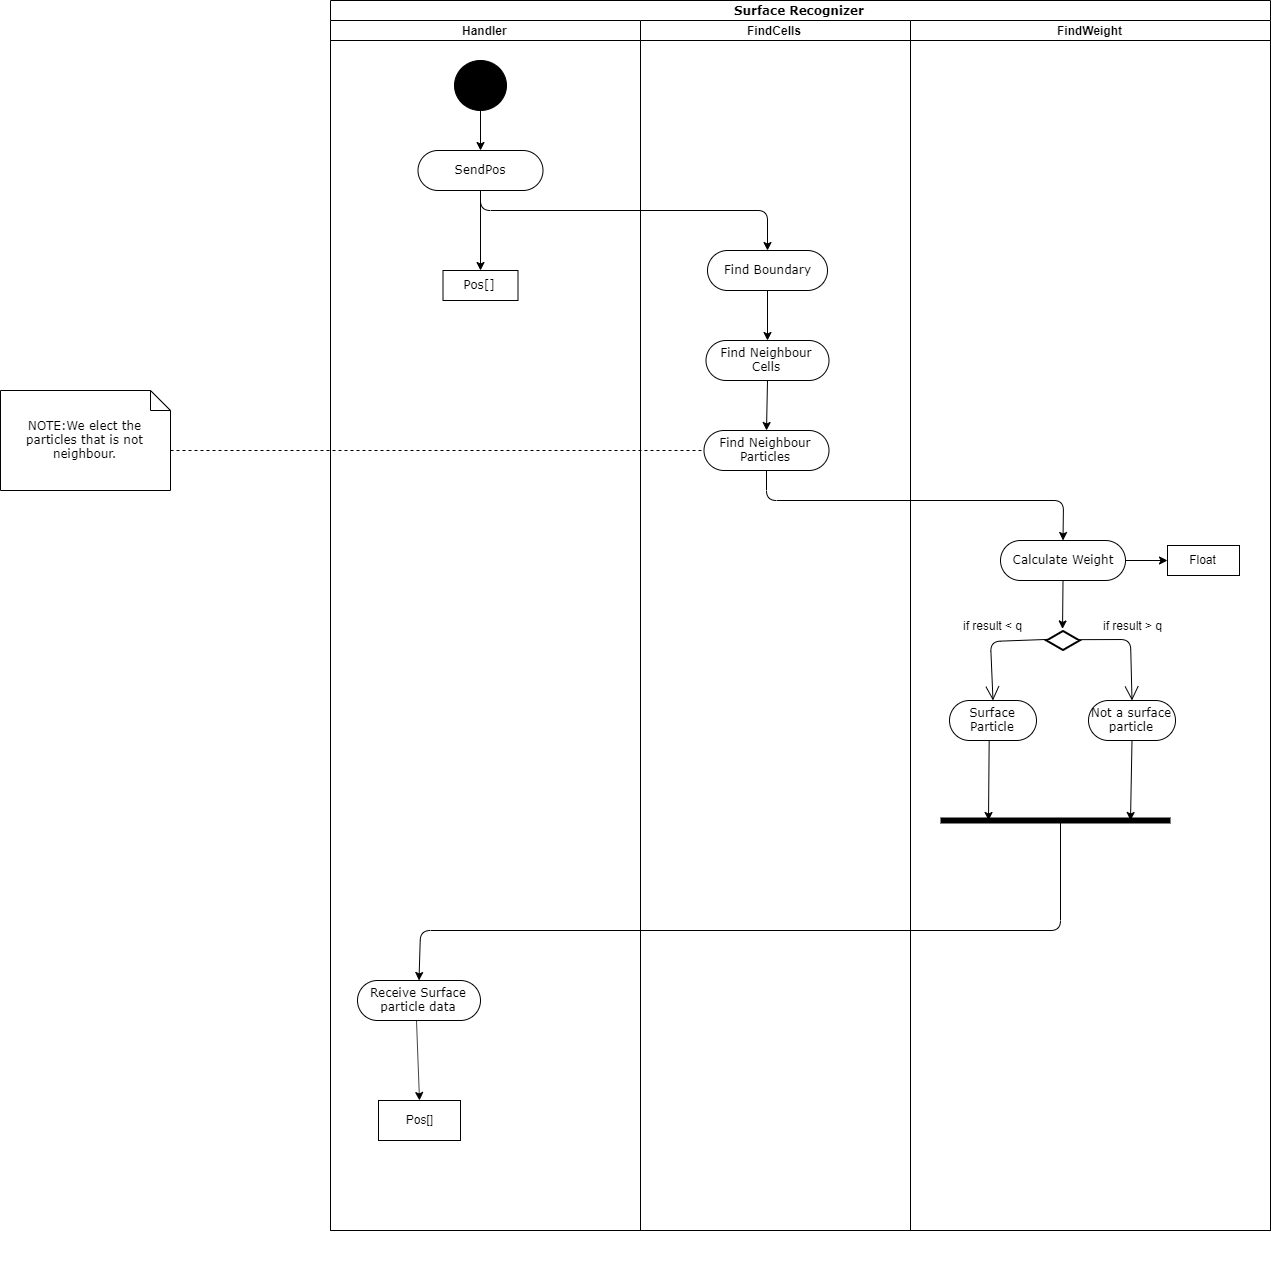

The diagram above was exported from draw.io. Its source (the exported page's mxGraphModel, read from the mxfile embedded in the PNG):
<mxGraphModel dx="2523" dy="1939" grid="1" gridSize="10" guides="1" tooltips="1" connect="1" arrows="1" fold="1" page="1" pageScale="1" pageWidth="850" pageHeight="1100" background="#ffffff" math="0" shadow="0">
  <root>
    <mxCell id="0" />
    <mxCell id="1" parent="0" />
    <mxCell id="iyxIDx-SKi2XZ2hmheYC-2" value="Surface Recognizer" style="swimlane;html=1;childLayout=stackLayout;startSize=20;rounded=0;shadow=0;comic=0;labelBackgroundColor=none;strokeWidth=1;fontFamily=Verdana;fontSize=12;align=center;" parent="1" vertex="1">
      <mxGeometry x="-480" y="-220" width="940" height="1230" as="geometry">
        <mxRectangle x="40" y="20" width="60" height="20" as="alternateBounds" />
      </mxGeometry>
    </mxCell>
    <mxCell id="iyxIDx-SKi2XZ2hmheYC-3" value="Handler" style="swimlane;html=1;startSize=20;" parent="iyxIDx-SKi2XZ2hmheYC-2" vertex="1">
      <mxGeometry y="20" width="310" height="1210" as="geometry" />
    </mxCell>
    <mxCell id="iyxIDx-SKi2XZ2hmheYC-128" value="" style="ellipse;whiteSpace=wrap;html=1;rounded=0;shadow=0;comic=0;labelBackgroundColor=none;strokeWidth=1;fillColor=#000000;fontFamily=Verdana;fontSize=12;align=center;" parent="iyxIDx-SKi2XZ2hmheYC-3" vertex="1">
      <mxGeometry x="124" y="40" width="52" height="50" as="geometry" />
    </mxCell>
    <mxCell id="iyxIDx-SKi2XZ2hmheYC-133" value="SendPos" style="rounded=1;whiteSpace=wrap;html=1;shadow=0;comic=0;labelBackgroundColor=none;strokeWidth=1;fontFamily=Verdana;fontSize=12;align=center;arcSize=50;" parent="iyxIDx-SKi2XZ2hmheYC-3" vertex="1">
      <mxGeometry x="87.5" y="130" width="125" height="40" as="geometry" />
    </mxCell>
    <mxCell id="iyxIDx-SKi2XZ2hmheYC-138" value="Pos[]" style="rounded=0;whiteSpace=wrap;html=1;shadow=0;comic=0;labelBackgroundColor=none;strokeWidth=1;fontFamily=Verdana;fontSize=12;align=center;arcSize=50;" parent="iyxIDx-SKi2XZ2hmheYC-3" vertex="1">
      <mxGeometry x="112.5" y="250" width="75" height="30" as="geometry" />
    </mxCell>
    <mxCell id="9pK3nnr7afZYVy23vYZ--10" value="" style="endArrow=classic;html=1;entryX=0.5;entryY=0;entryDx=0;entryDy=0;exitX=0.5;exitY=1;exitDx=0;exitDy=0;" edge="1" parent="iyxIDx-SKi2XZ2hmheYC-3" source="iyxIDx-SKi2XZ2hmheYC-128" target="iyxIDx-SKi2XZ2hmheYC-133">
      <mxGeometry width="50" height="50" relative="1" as="geometry">
        <mxPoint x="30" y="340" as="sourcePoint" />
        <mxPoint x="80" y="290" as="targetPoint" />
      </mxGeometry>
    </mxCell>
    <mxCell id="9pK3nnr7afZYVy23vYZ--27" value="Receive Surface particle data" style="rounded=1;whiteSpace=wrap;html=1;shadow=0;comic=0;labelBackgroundColor=none;strokeWidth=1;fontFamily=Verdana;fontSize=12;align=center;arcSize=50;" vertex="1" parent="iyxIDx-SKi2XZ2hmheYC-3">
      <mxGeometry x="27" y="960" width="123" height="40" as="geometry" />
    </mxCell>
    <mxCell id="9pK3nnr7afZYVy23vYZ--31" value="" style="endArrow=classic;html=1;strokeWidth=1;exitX=0.5;exitY=1;exitDx=0;exitDy=0;entryX=0.5;entryY=0;entryDx=0;entryDy=0;" edge="1" parent="iyxIDx-SKi2XZ2hmheYC-3" source="iyxIDx-SKi2XZ2hmheYC-133" target="iyxIDx-SKi2XZ2hmheYC-138">
      <mxGeometry width="50" height="50" relative="1" as="geometry">
        <mxPoint x="110" y="370" as="sourcePoint" />
        <mxPoint x="160" y="320" as="targetPoint" />
      </mxGeometry>
    </mxCell>
    <mxCell id="9pK3nnr7afZYVy23vYZ--33" value="Pos[]" style="rounded=0;whiteSpace=wrap;html=1;strokeWidth=1;" vertex="1" parent="iyxIDx-SKi2XZ2hmheYC-3">
      <mxGeometry x="48" y="1080" width="82" height="40" as="geometry" />
    </mxCell>
    <mxCell id="9pK3nnr7afZYVy23vYZ--34" value="" style="endArrow=classic;html=1;strokeWidth=1;entryX=0.5;entryY=0;entryDx=0;entryDy=0;" edge="1" parent="iyxIDx-SKi2XZ2hmheYC-3" target="9pK3nnr7afZYVy23vYZ--33">
      <mxGeometry width="50" height="50" relative="1" as="geometry">
        <mxPoint x="86" y="1000" as="sourcePoint" />
        <mxPoint x="240" y="990" as="targetPoint" />
      </mxGeometry>
    </mxCell>
    <mxCell id="iyxIDx-SKi2XZ2hmheYC-12" value="FindCells" style="swimlane;html=1;startSize=20;" parent="iyxIDx-SKi2XZ2hmheYC-2" vertex="1">
      <mxGeometry x="310" y="20" width="270" height="1210" as="geometry" />
    </mxCell>
    <mxCell id="iyxIDx-SKi2XZ2hmheYC-132" value="Find Boundary" style="rounded=1;whiteSpace=wrap;html=1;shadow=0;comic=0;labelBackgroundColor=none;strokeWidth=1;fontFamily=Verdana;fontSize=12;align=center;arcSize=50;" parent="iyxIDx-SKi2XZ2hmheYC-12" vertex="1">
      <mxGeometry x="67" y="230" width="120" height="40" as="geometry" />
    </mxCell>
    <mxCell id="iyxIDx-SKi2XZ2hmheYC-142" value="Find Neighbour Cells" style="rounded=1;whiteSpace=wrap;html=1;shadow=0;comic=0;labelBackgroundColor=none;strokeWidth=1;fontFamily=Verdana;fontSize=12;align=center;arcSize=50;" parent="iyxIDx-SKi2XZ2hmheYC-12" vertex="1">
      <mxGeometry x="65.5" y="320" width="123" height="40" as="geometry" />
    </mxCell>
    <mxCell id="9pK3nnr7afZYVy23vYZ--2" value="Find Neighbour Particles" style="rounded=1;whiteSpace=wrap;html=1;shadow=0;comic=0;labelBackgroundColor=none;strokeWidth=1;fontFamily=Verdana;fontSize=12;align=center;arcSize=50;" vertex="1" parent="iyxIDx-SKi2XZ2hmheYC-12">
      <mxGeometry x="63.5" y="410" width="125" height="40" as="geometry" />
    </mxCell>
    <mxCell id="9pK3nnr7afZYVy23vYZ--11" value="" style="endArrow=classic;html=1;exitX=0.5;exitY=1;exitDx=0;exitDy=0;entryX=0.5;entryY=0;entryDx=0;entryDy=0;" edge="1" parent="iyxIDx-SKi2XZ2hmheYC-12" source="iyxIDx-SKi2XZ2hmheYC-132" target="iyxIDx-SKi2XZ2hmheYC-142">
      <mxGeometry width="50" height="50" relative="1" as="geometry">
        <mxPoint x="210" y="330" as="sourcePoint" />
        <mxPoint x="260" y="280" as="targetPoint" />
      </mxGeometry>
    </mxCell>
    <mxCell id="9pK3nnr7afZYVy23vYZ--13" value="" style="endArrow=classic;html=1;exitX=0.5;exitY=1;exitDx=0;exitDy=0;entryX=0.5;entryY=0;entryDx=0;entryDy=0;" edge="1" parent="iyxIDx-SKi2XZ2hmheYC-12" source="iyxIDx-SKi2XZ2hmheYC-142" target="9pK3nnr7afZYVy23vYZ--2">
      <mxGeometry width="50" height="50" relative="1" as="geometry">
        <mxPoint x="35.5" y="360" as="sourcePoint" />
        <mxPoint x="35.5" y="410" as="targetPoint" />
      </mxGeometry>
    </mxCell>
    <mxCell id="iyxIDx-SKi2XZ2hmheYC-28" value="FindWeight" style="swimlane;html=1;startSize=20;" parent="iyxIDx-SKi2XZ2hmheYC-2" vertex="1">
      <mxGeometry x="580" y="20" width="360" height="1210" as="geometry" />
    </mxCell>
    <mxCell id="9pK3nnr7afZYVy23vYZ--5" value="Calculate Weight" style="rounded=1;whiteSpace=wrap;html=1;shadow=0;comic=0;labelBackgroundColor=none;strokeWidth=1;fontFamily=Verdana;fontSize=12;align=center;arcSize=50;" vertex="1" parent="iyxIDx-SKi2XZ2hmheYC-28">
      <mxGeometry x="90" y="520" width="125" height="40" as="geometry" />
    </mxCell>
    <mxCell id="iyxIDx-SKi2XZ2hmheYC-144" value="" style="html=1;whiteSpace=wrap;aspect=fixed;shape=isoRectangle;strokeWidth=2;" parent="iyxIDx-SKi2XZ2hmheYC-28" vertex="1">
      <mxGeometry x="136" y="610" width="33" height="20" as="geometry" />
    </mxCell>
    <mxCell id="iyxIDx-SKi2XZ2hmheYC-148" value="" style="endArrow=open;endFill=1;endSize=12;html=1;exitX=0.934;exitY=0.458;exitDx=0;exitDy=0;exitPerimeter=0;entryX=0.5;entryY=0;entryDx=0;entryDy=0;" parent="iyxIDx-SKi2XZ2hmheYC-28" source="iyxIDx-SKi2XZ2hmheYC-144" edge="1" target="iyxIDx-SKi2XZ2hmheYC-150">
      <mxGeometry width="160" relative="1" as="geometry">
        <mxPoint x="253.5" y="639.9999999999998" as="sourcePoint" />
        <mxPoint x="230" y="670" as="targetPoint" />
        <Array as="points">
          <mxPoint x="220" y="619" />
        </Array>
      </mxGeometry>
    </mxCell>
    <mxCell id="iyxIDx-SKi2XZ2hmheYC-149" value="Surface Particle" style="rounded=1;whiteSpace=wrap;html=1;shadow=0;comic=0;labelBackgroundColor=none;strokeWidth=1;fontFamily=Verdana;fontSize=12;align=center;arcSize=50;" parent="iyxIDx-SKi2XZ2hmheYC-28" vertex="1">
      <mxGeometry x="39" y="680" width="87" height="40" as="geometry" />
    </mxCell>
    <mxCell id="iyxIDx-SKi2XZ2hmheYC-145" value="" style="endArrow=open;endFill=1;endSize=12;html=1;entryX=0.5;entryY=0;entryDx=0;entryDy=0;exitX=0.045;exitY=0.445;exitDx=0;exitDy=0;exitPerimeter=0;" parent="iyxIDx-SKi2XZ2hmheYC-28" edge="1" target="iyxIDx-SKi2XZ2hmheYC-149" source="iyxIDx-SKi2XZ2hmheYC-144">
      <mxGeometry width="160" relative="1" as="geometry">
        <mxPoint x="124.5" y="621" as="sourcePoint" />
        <mxPoint x="74.5" y="690" as="targetPoint" />
        <Array as="points">
          <mxPoint x="80" y="621" />
        </Array>
      </mxGeometry>
    </mxCell>
    <mxCell id="iyxIDx-SKi2XZ2hmheYC-150" value="Not a surface particle" style="rounded=1;whiteSpace=wrap;html=1;shadow=0;comic=0;labelBackgroundColor=none;strokeWidth=1;fontFamily=Verdana;fontSize=12;align=center;arcSize=50;" parent="iyxIDx-SKi2XZ2hmheYC-28" vertex="1">
      <mxGeometry x="178" y="680" width="87" height="40" as="geometry" />
    </mxCell>
    <mxCell id="iyxIDx-SKi2XZ2hmheYC-146" value="if result &amp;lt; q" style="text;html=1;align=center;verticalAlign=middle;resizable=0;points=[];;autosize=1;" parent="iyxIDx-SKi2XZ2hmheYC-28" vertex="1">
      <mxGeometry x="47.5" y="595" width="70" height="20" as="geometry" />
    </mxCell>
    <mxCell id="iyxIDx-SKi2XZ2hmheYC-147" value="if result &amp;gt; q" style="text;html=1;align=center;verticalAlign=middle;resizable=0;points=[];;autosize=1;" parent="iyxIDx-SKi2XZ2hmheYC-28" vertex="1">
      <mxGeometry x="187" y="595" width="70" height="20" as="geometry" />
    </mxCell>
    <mxCell id="9pK3nnr7afZYVy23vYZ--16" value="" style="endArrow=classic;html=1;exitX=0.5;exitY=1;exitDx=0;exitDy=0;entryX=0.486;entryY=-0.079;entryDx=0;entryDy=0;entryPerimeter=0;" edge="1" parent="iyxIDx-SKi2XZ2hmheYC-28" source="9pK3nnr7afZYVy23vYZ--5" target="iyxIDx-SKi2XZ2hmheYC-144">
      <mxGeometry width="50" height="50" relative="1" as="geometry">
        <mxPoint x="-123" y="380" as="sourcePoint" />
        <mxPoint x="153" y="601" as="targetPoint" />
      </mxGeometry>
    </mxCell>
    <mxCell id="9pK3nnr7afZYVy23vYZ--22" value="" style="endArrow=classic;html=1;exitX=0.456;exitY=1.005;exitDx=0;exitDy=0;exitPerimeter=0;" edge="1" parent="iyxIDx-SKi2XZ2hmheYC-28" source="iyxIDx-SKi2XZ2hmheYC-149">
      <mxGeometry width="50" height="50" relative="1" as="geometry">
        <mxPoint x="140" y="800" as="sourcePoint" />
        <mxPoint x="78" y="800" as="targetPoint" />
      </mxGeometry>
    </mxCell>
    <mxCell id="9pK3nnr7afZYVy23vYZ--24" value="" style="endArrow=none;html=1;strokeWidth=6;" edge="1" parent="iyxIDx-SKi2XZ2hmheYC-28">
      <mxGeometry width="50" height="50" relative="1" as="geometry">
        <mxPoint x="30" y="800" as="sourcePoint" />
        <mxPoint x="260" y="800" as="targetPoint" />
      </mxGeometry>
    </mxCell>
    <mxCell id="9pK3nnr7afZYVy23vYZ--25" value="" style="endArrow=classic;html=1;exitX=0.5;exitY=1;exitDx=0;exitDy=0;" edge="1" parent="iyxIDx-SKi2XZ2hmheYC-28" source="iyxIDx-SKi2XZ2hmheYC-150">
      <mxGeometry width="50" height="50" relative="1" as="geometry">
        <mxPoint x="215.17200000000003" y="730.1999999999998" as="sourcePoint" />
        <mxPoint x="220" y="800" as="targetPoint" />
      </mxGeometry>
    </mxCell>
    <mxCell id="9pK3nnr7afZYVy23vYZ--26" value="" style="endArrow=classic;html=1;strokeWidth=1;entryX=0.5;entryY=0;entryDx=0;entryDy=0;" edge="1" parent="iyxIDx-SKi2XZ2hmheYC-28" target="9pK3nnr7afZYVy23vYZ--27">
      <mxGeometry width="50" height="50" relative="1" as="geometry">
        <mxPoint x="150" y="800" as="sourcePoint" />
        <mxPoint x="-490" y="980" as="targetPoint" />
        <Array as="points">
          <mxPoint x="150" y="910" />
          <mxPoint x="-490" y="910" />
        </Array>
      </mxGeometry>
    </mxCell>
    <mxCell id="9pK3nnr7afZYVy23vYZ--30" value="Float" style="rounded=0;whiteSpace=wrap;html=1;strokeWidth=1;" vertex="1" parent="iyxIDx-SKi2XZ2hmheYC-28">
      <mxGeometry x="257" y="525" width="72" height="30" as="geometry" />
    </mxCell>
    <mxCell id="9pK3nnr7afZYVy23vYZ--32" value="" style="endArrow=classic;html=1;exitX=1;exitY=0.5;exitDx=0;exitDy=0;entryX=0;entryY=0.5;entryDx=0;entryDy=0;" edge="1" parent="iyxIDx-SKi2XZ2hmheYC-28" source="9pK3nnr7afZYVy23vYZ--5" target="9pK3nnr7afZYVy23vYZ--30">
      <mxGeometry width="50" height="50" relative="1" as="geometry">
        <mxPoint x="281.0000000000002" y="440" as="sourcePoint" />
        <mxPoint x="280" y="490" as="targetPoint" />
      </mxGeometry>
    </mxCell>
    <mxCell id="9pK3nnr7afZYVy23vYZ--1" value="" style="endArrow=classic;html=1;exitX=0.5;exitY=1;exitDx=0;exitDy=0;entryX=0.5;entryY=0;entryDx=0;entryDy=0;" edge="1" parent="iyxIDx-SKi2XZ2hmheYC-2" source="iyxIDx-SKi2XZ2hmheYC-133" target="iyxIDx-SKi2XZ2hmheYC-132">
      <mxGeometry width="50" height="50" relative="1" as="geometry">
        <mxPoint x="130" y="250" as="sourcePoint" />
        <mxPoint x="480" y="170" as="targetPoint" />
        <Array as="points">
          <mxPoint x="150" y="210" />
          <mxPoint x="437" y="210" />
        </Array>
      </mxGeometry>
    </mxCell>
    <mxCell id="9pK3nnr7afZYVy23vYZ--15" value="" style="endArrow=classic;html=1;exitX=0.5;exitY=1;exitDx=0;exitDy=0;entryX=0.5;entryY=0;entryDx=0;entryDy=0;" edge="1" parent="iyxIDx-SKi2XZ2hmheYC-2" source="9pK3nnr7afZYVy23vYZ--2" target="9pK3nnr7afZYVy23vYZ--5">
      <mxGeometry width="50" height="50" relative="1" as="geometry">
        <mxPoint x="447" y="390" as="sourcePoint" />
        <mxPoint x="446" y="440" as="targetPoint" />
        <Array as="points">
          <mxPoint x="436" y="500" />
          <mxPoint x="733" y="500" />
        </Array>
      </mxGeometry>
    </mxCell>
    <mxCell id="iyxIDx-SKi2XZ2hmheYC-134" value="NOTE:We elect the particles that is not neighbour." style="shape=note;whiteSpace=wrap;html=1;rounded=0;shadow=0;comic=0;labelBackgroundColor=none;strokeWidth=1;fontFamily=Verdana;fontSize=12;align=center;size=20;" parent="1" vertex="1">
      <mxGeometry x="-810" y="170" width="170" height="100" as="geometry" />
    </mxCell>
    <mxCell id="iyxIDx-SKi2XZ2hmheYC-140" value="" style="text;strokeColor=none;fillColor=none;align=left;verticalAlign=middle;spacingTop=-1;spacingLeft=4;spacingRight=4;rotatable=0;labelPosition=right;points=[];portConstraint=eastwest;" parent="1" vertex="1">
      <mxGeometry x="-770" y="1030" width="20" height="14" as="geometry" />
    </mxCell>
    <mxCell id="9pK3nnr7afZYVy23vYZ--4" value="" style="endArrow=none;dashed=1;html=1;entryX=0;entryY=0.5;entryDx=0;entryDy=0;exitX=0;exitY=0;exitDx=170;exitDy=60;exitPerimeter=0;" edge="1" parent="1" source="iyxIDx-SKi2XZ2hmheYC-134" target="9pK3nnr7afZYVy23vYZ--2">
      <mxGeometry width="50" height="50" relative="1" as="geometry">
        <mxPoint x="-680" y="350" as="sourcePoint" />
        <mxPoint x="-630" y="300" as="targetPoint" />
      </mxGeometry>
    </mxCell>
  </root>
</mxGraphModel>